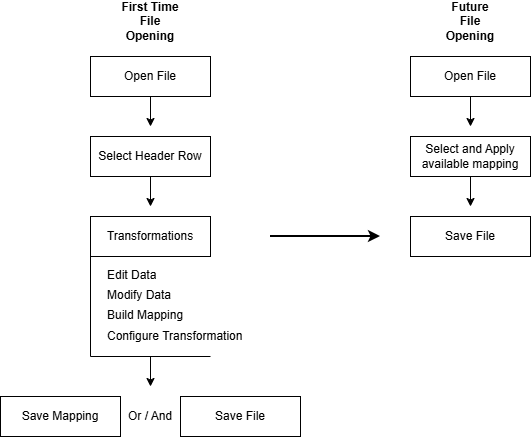

The diagram above was exported from draw.io. Its source (the exported page's mxGraphModel, read from the mxfile embedded in the PNG):
<mxGraphModel dx="1414" dy="743" grid="1" gridSize="10" guides="1" tooltips="1" connect="1" arrows="1" fold="1" page="1" pageScale="1" pageWidth="827" pageHeight="1169" math="0" shadow="0">
  <root>
    <mxCell id="0" />
    <mxCell id="1" parent="0" />
    <mxCell id="-KOozajK-JiYhxW_N4V5-2" parent="1" style="rounded=0;whiteSpace=wrap;html=1;" value="" vertex="1">
      <mxGeometry height="40" width="120" x="160" y="80" as="geometry" />
    </mxCell>
    <mxCell id="-KOozajK-JiYhxW_N4V5-3" parent="1" style="rounded=0;whiteSpace=wrap;html=1;" value="" vertex="1">
      <mxGeometry height="40" width="120" x="250" y="420" as="geometry" />
    </mxCell>
    <mxCell id="-KOozajK-JiYhxW_N4V5-4" parent="1" style="rounded=0;whiteSpace=wrap;html=1;" value="" vertex="1">
      <mxGeometry height="40" width="120" x="70" y="420" as="geometry" />
    </mxCell>
    <mxCell id="-KOozajK-JiYhxW_N4V5-5" parent="1" style="rounded=0;whiteSpace=wrap;html=1;" value="" vertex="1">
      <mxGeometry height="40" width="120" x="160" y="240" as="geometry" />
    </mxCell>
    <mxCell id="-KOozajK-JiYhxW_N4V5-6" parent="1" style="rounded=0;whiteSpace=wrap;html=1;" value="" vertex="1">
      <mxGeometry height="40" width="120" x="160" y="160" as="geometry" />
    </mxCell>
    <mxCell id="-KOozajK-JiYhxW_N4V5-9" edge="1" parent="1" style="endArrow=classic;html=1;rounded=0;" value="">
      <mxGeometry height="50" relative="1" width="50" as="geometry">
        <mxPoint x="220" y="120" as="sourcePoint" />
        <mxPoint x="220" y="150" as="targetPoint" />
      </mxGeometry>
    </mxCell>
    <mxCell id="-KOozajK-JiYhxW_N4V5-10" parent="1" style="text;html=1;whiteSpace=wrap;strokeColor=none;fillColor=none;align=center;verticalAlign=middle;rounded=0;" value="Open File" vertex="1">
      <mxGeometry height="30" width="120" x="160" y="85" as="geometry" />
    </mxCell>
    <mxCell id="-KOozajK-JiYhxW_N4V5-11" parent="1" style="text;html=1;whiteSpace=wrap;strokeColor=none;fillColor=none;align=center;verticalAlign=middle;rounded=0;" value="Select Header Row" vertex="1">
      <mxGeometry height="30" width="120" x="160" y="165" as="geometry" />
    </mxCell>
    <mxCell id="-KOozajK-JiYhxW_N4V5-22" parent="1" style="text;html=1;whiteSpace=wrap;strokeColor=none;fillColor=none;align=center;verticalAlign=middle;rounded=0;" value="Transformations" vertex="1">
      <mxGeometry height="30" width="120" x="160" y="245" as="geometry" />
    </mxCell>
    <mxCell id="-KOozajK-JiYhxW_N4V5-25" edge="1" parent="1" style="endArrow=classic;html=1;rounded=0;" value="">
      <mxGeometry height="50" relative="1" width="50" as="geometry">
        <mxPoint x="220" y="200" as="sourcePoint" />
        <mxPoint x="220" y="230" as="targetPoint" />
      </mxGeometry>
    </mxCell>
    <mxCell id="-KOozajK-JiYhxW_N4V5-31" parent="1" style="text;html=1;whiteSpace=wrap;strokeColor=none;fillColor=none;align=center;verticalAlign=middle;rounded=0;" value="Or / And" vertex="1">
      <mxGeometry height="30" width="60" x="190" y="425" as="geometry" />
    </mxCell>
    <mxCell id="-KOozajK-JiYhxW_N4V5-32" parent="1" style="text;html=1;whiteSpace=wrap;strokeColor=none;fillColor=none;align=center;verticalAlign=middle;rounded=0;" value="Save Mapping" vertex="1">
      <mxGeometry height="30" width="120" x="70" y="425" as="geometry" />
    </mxCell>
    <mxCell id="-KOozajK-JiYhxW_N4V5-33" parent="1" style="text;html=1;whiteSpace=wrap;strokeColor=none;fillColor=none;align=center;verticalAlign=middle;rounded=0;" value="Save File" vertex="1">
      <mxGeometry height="30" width="120" x="250" y="425" as="geometry" />
    </mxCell>
    <mxCell id="-KOozajK-JiYhxW_N4V5-34" parent="1" style="strokeWidth=1;html=1;shape=mxgraph.flowchart.annotation_1;align=left;pointerEvents=1;" value="" vertex="1">
      <mxGeometry height="100" width="120" x="160" y="280" as="geometry" />
    </mxCell>
    <mxCell id="-KOozajK-JiYhxW_N4V5-36" parent="1" style="shape=table;startSize=0;container=1;collapsible=0;childLayout=tableLayout;fontSize=11;fillColor=none;strokeColor=none;" value="" vertex="1">
      <mxGeometry height="82" width="170" x="170" y="289" as="geometry" />
    </mxCell>
    <mxCell id="-KOozajK-JiYhxW_N4V5-37" parent="-KOozajK-JiYhxW_N4V5-36" style="shape=tableRow;horizontal=0;startSize=0;swimlaneHead=0;swimlaneBody=0;strokeColor=inherit;top=0;left=0;bottom=0;right=0;collapsible=0;dropTarget=0;fillColor=none;points=[[0,0.5],[1,0.5]];portConstraint=eastwest;fontSize=16;" value="" vertex="1">
      <mxGeometry height="20" width="170" as="geometry" />
    </mxCell>
    <mxCell id="-KOozajK-JiYhxW_N4V5-38" parent="-KOozajK-JiYhxW_N4V5-37" style="shape=partialRectangle;html=1;whiteSpace=wrap;connectable=0;strokeColor=inherit;overflow=hidden;fillColor=none;top=0;left=0;bottom=0;right=0;pointerEvents=1;fontSize=12;align=left;spacingLeft=5;" value="Edit Data" vertex="1">
      <mxGeometry height="20" width="170" as="geometry">
        <mxRectangle height="20" width="170" as="alternateBounds" />
      </mxGeometry>
    </mxCell>
    <mxCell id="-KOozajK-JiYhxW_N4V5-39" parent="-KOozajK-JiYhxW_N4V5-36" style="shape=tableRow;horizontal=0;startSize=0;swimlaneHead=0;swimlaneBody=0;strokeColor=inherit;top=0;left=0;bottom=0;right=0;collapsible=0;dropTarget=0;fillColor=none;points=[[0,0.5],[1,0.5]];portConstraint=eastwest;fontSize=16;" value="" vertex="1">
      <mxGeometry height="20" width="170" y="20" as="geometry" />
    </mxCell>
    <mxCell id="-KOozajK-JiYhxW_N4V5-40" parent="-KOozajK-JiYhxW_N4V5-39" style="shape=partialRectangle;html=1;whiteSpace=wrap;connectable=0;strokeColor=inherit;overflow=hidden;fillColor=none;top=0;left=0;bottom=0;right=0;pointerEvents=1;fontSize=12;align=left;spacingLeft=5;" value="Modify Data" vertex="1">
      <mxGeometry height="20" width="170" as="geometry">
        <mxRectangle height="20" width="170" as="alternateBounds" />
      </mxGeometry>
    </mxCell>
    <mxCell id="-KOozajK-JiYhxW_N4V5-41" parent="-KOozajK-JiYhxW_N4V5-36" style="shape=tableRow;horizontal=0;startSize=0;swimlaneHead=0;swimlaneBody=0;strokeColor=inherit;top=0;left=0;bottom=0;right=0;collapsible=0;dropTarget=0;fillColor=none;points=[[0,0.5],[1,0.5]];portConstraint=eastwest;fontSize=16;" value="" vertex="1">
      <mxGeometry height="20" width="170" y="40" as="geometry" />
    </mxCell>
    <mxCell id="-KOozajK-JiYhxW_N4V5-42" parent="-KOozajK-JiYhxW_N4V5-41" style="shape=partialRectangle;html=1;whiteSpace=wrap;connectable=0;strokeColor=inherit;overflow=hidden;fillColor=none;top=0;left=0;bottom=0;right=0;pointerEvents=1;fontSize=12;align=left;spacingLeft=5;" value="Build Mapping" vertex="1">
      <mxGeometry height="20" width="170" as="geometry">
        <mxRectangle height="20" width="170" as="alternateBounds" />
      </mxGeometry>
    </mxCell>
    <mxCell id="-KOozajK-JiYhxW_N4V5-43" parent="-KOozajK-JiYhxW_N4V5-36" style="shape=tableRow;horizontal=0;startSize=0;swimlaneHead=0;swimlaneBody=0;strokeColor=inherit;top=0;left=0;bottom=0;right=0;collapsible=0;dropTarget=0;fillColor=none;points=[[0,0.5],[1,0.5]];portConstraint=eastwest;fontSize=16;" vertex="1">
      <mxGeometry height="22" width="170" y="60" as="geometry" />
    </mxCell>
    <mxCell id="-KOozajK-JiYhxW_N4V5-44" parent="-KOozajK-JiYhxW_N4V5-43" style="shape=partialRectangle;html=1;whiteSpace=wrap;connectable=0;strokeColor=inherit;overflow=hidden;fillColor=none;top=0;left=0;bottom=0;right=0;pointerEvents=1;fontSize=12;align=left;spacingLeft=5;" value="Configure Transformation" vertex="1">
      <mxGeometry height="22" width="170" as="geometry">
        <mxRectangle height="22" width="170" as="alternateBounds" />
      </mxGeometry>
    </mxCell>
    <mxCell id="-KOozajK-JiYhxW_N4V5-56" parent="1" style="text;html=1;whiteSpace=wrap;strokeColor=none;fillColor=none;align=center;verticalAlign=middle;rounded=0;fontStyle=1" value="First Time File Opening" vertex="1">
      <mxGeometry height="30" width="60" x="190" y="30" as="geometry" />
    </mxCell>
    <mxCell id="-KOozajK-JiYhxW_N4V5-57" edge="1" parent="1" style="endArrow=classic;html=1;rounded=0;fontStyle=1;startSize=8;strokeWidth=2;" value="">
      <mxGeometry height="50" relative="1" width="50" as="geometry">
        <mxPoint x="340" y="260" as="sourcePoint" />
        <mxPoint x="450" y="260" as="targetPoint" />
      </mxGeometry>
    </mxCell>
    <mxCell id="-KOozajK-JiYhxW_N4V5-58" parent="1" style="rounded=0;whiteSpace=wrap;html=1;" value="" vertex="1">
      <mxGeometry height="40" width="120" x="480" y="80" as="geometry" />
    </mxCell>
    <mxCell id="-KOozajK-JiYhxW_N4V5-59" parent="1" style="text;html=1;whiteSpace=wrap;strokeColor=none;fillColor=none;align=center;verticalAlign=middle;rounded=0;fontStyle=1" value="Future File Opening" vertex="1">
      <mxGeometry height="30" width="60" x="510" y="30" as="geometry" />
    </mxCell>
    <mxCell id="-KOozajK-JiYhxW_N4V5-60" parent="1" style="text;html=1;whiteSpace=wrap;strokeColor=none;fillColor=none;align=center;verticalAlign=middle;rounded=0;" value="Open File" vertex="1">
      <mxGeometry height="30" width="120" x="480" y="85" as="geometry" />
    </mxCell>
    <mxCell id="-KOozajK-JiYhxW_N4V5-61" edge="1" parent="1" style="endArrow=classic;html=1;rounded=0;" value="">
      <mxGeometry height="50" relative="1" width="50" as="geometry">
        <mxPoint x="540" y="120" as="sourcePoint" />
        <mxPoint x="540" y="150" as="targetPoint" />
      </mxGeometry>
    </mxCell>
    <mxCell id="-KOozajK-JiYhxW_N4V5-62" parent="1" style="rounded=0;whiteSpace=wrap;html=1;" value="" vertex="1">
      <mxGeometry height="40" width="120" x="480" y="160" as="geometry" />
    </mxCell>
    <mxCell id="-KOozajK-JiYhxW_N4V5-63" parent="1" style="text;html=1;whiteSpace=wrap;strokeColor=none;fillColor=none;align=center;verticalAlign=middle;rounded=0;" value="Select and Apply available mapping" vertex="1">
      <mxGeometry height="30" width="120" x="480" y="165" as="geometry" />
    </mxCell>
    <mxCell id="-KOozajK-JiYhxW_N4V5-64" edge="1" parent="1" style="endArrow=classic;html=1;rounded=0;" value="">
      <mxGeometry height="50" relative="1" width="50" as="geometry">
        <mxPoint x="540" y="200" as="sourcePoint" />
        <mxPoint x="540" y="230" as="targetPoint" />
      </mxGeometry>
    </mxCell>
    <mxCell id="-KOozajK-JiYhxW_N4V5-65" parent="1" style="rounded=0;whiteSpace=wrap;html=1;" value="" vertex="1">
      <mxGeometry height="40" width="120" x="480" y="240" as="geometry" />
    </mxCell>
    <mxCell id="-KOozajK-JiYhxW_N4V5-66" parent="1" style="text;html=1;whiteSpace=wrap;strokeColor=none;fillColor=none;align=center;verticalAlign=middle;rounded=0;" value="Save File" vertex="1">
      <mxGeometry height="30" width="120" x="480" y="245" as="geometry" />
    </mxCell>
    <mxCell id="-KOozajK-JiYhxW_N4V5-67" edge="1" parent="1" style="endArrow=classic;html=1;rounded=0;" value="">
      <mxGeometry height="50" relative="1" width="50" as="geometry">
        <mxPoint x="220" y="380" as="sourcePoint" />
        <mxPoint x="220" y="410" as="targetPoint" />
      </mxGeometry>
    </mxCell>
  </root>
</mxGraphModel>